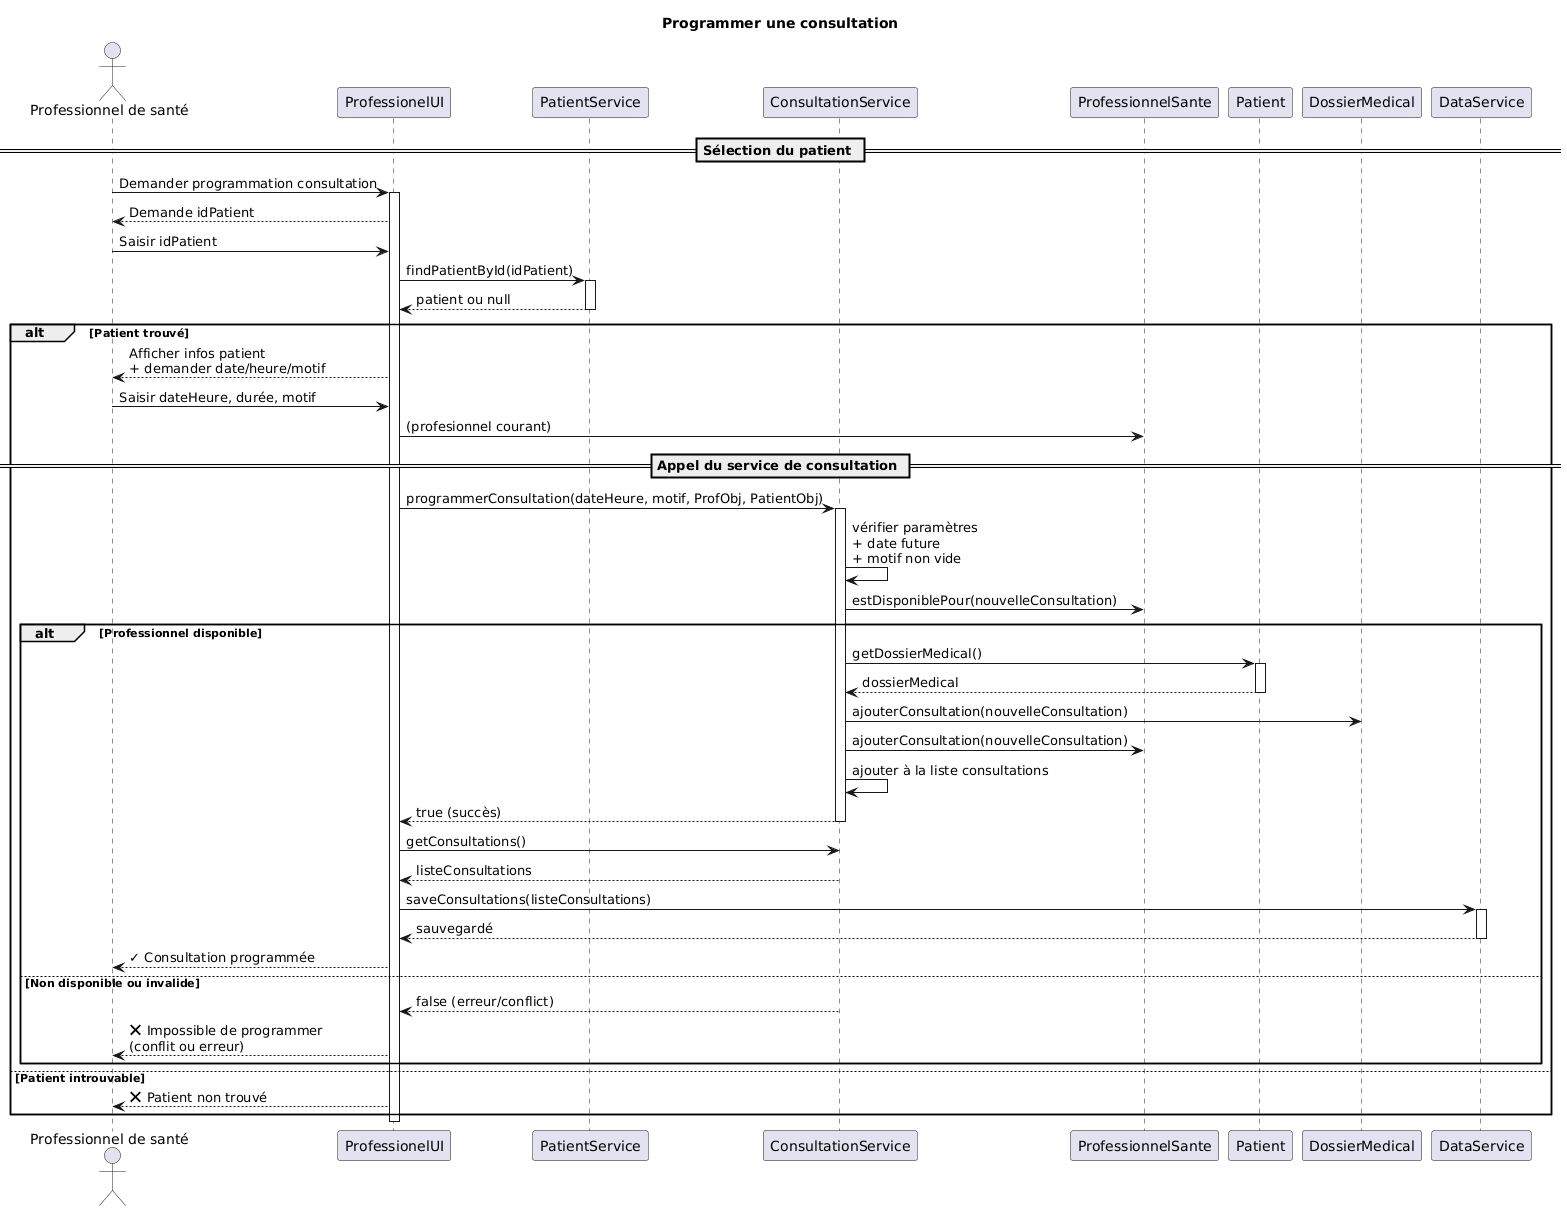

The diagram above was rendered by PlantUML. Its source (embedded in the PNG):
@startuml
title Programmer une consultation

actor "Professionnel de santé" as ProfSante
participant "ProfessionelUI" as UI
participant "PatientService" as PatientService
participant "ConsultationService" as ConsultService
participant "ProfessionnelSante" as ProfObj
participant "Patient" as PatientObj
participant "DossierMedical" as Dossier
participant "DataService" as DataService

== Sélection du patient ==
ProfSante -> UI : Demander programmation consultation
activate UI

UI --> ProfSante : Demande idPatient
ProfSante -> UI : Saisir idPatient

UI -> PatientService : findPatientById(idPatient)
activate PatientService
PatientService --> UI : patient ou null
deactivate PatientService

alt Patient trouvé
    UI --> ProfSante : Afficher infos patient\n+ demander date/heure/motif

    ProfSante -> UI : Saisir dateHeure, durée, motif

    ' Récupération du professionnel connecté
    UI -> ProfObj : (profesionnel courant)

    == Appel du service de consultation ==
    UI -> ConsultService : programmerConsultation(dateHeure, motif, ProfObj, PatientObj)
    activate ConsultService

    ' Dans le service : validations et disponibilités
    ConsultService -> ConsultService : vérifier paramètres\n+ date future\n+ motif non vide

    ConsultService -> ProfObj : estDisponiblePour(nouvelleConsultation)
    alt Professionnel disponible
        ConsultService -> PatientObj : getDossierMedical()
        activate PatientObj
        PatientObj --> ConsultService : dossierMedical
        deactivate PatientObj

        ConsultService -> Dossier : ajouterConsultation(nouvelleConsultation)
        ConsultService -> ProfObj : ajouterConsultation(nouvelleConsultation)
        ConsultService -> ConsultService : ajouter à la liste consultations

        ConsultService --> UI : true (succès)
        deactivate ConsultService

        ' Mise à jour durée et sauvegarde
        UI -> ConsultService : getConsultations()
        ConsultService --> UI : listeConsultations

        UI -> DataService : saveConsultations(listeConsultations)
        activate DataService
        DataService --> UI : sauvegardé
        deactivate DataService

        UI --> ProfSante : ✓ Consultation programmée
    else Non disponible ou invalide
        ConsultService --> UI : false (erreur/conflict)
        deactivate ConsultService
        UI --> ProfSante : ❌ Impossible de programmer\n(conflit ou erreur)
    end

else Patient introuvable
    UI --> ProfSante : ❌ Patient non trouvé
end

deactivate UI
@enduml